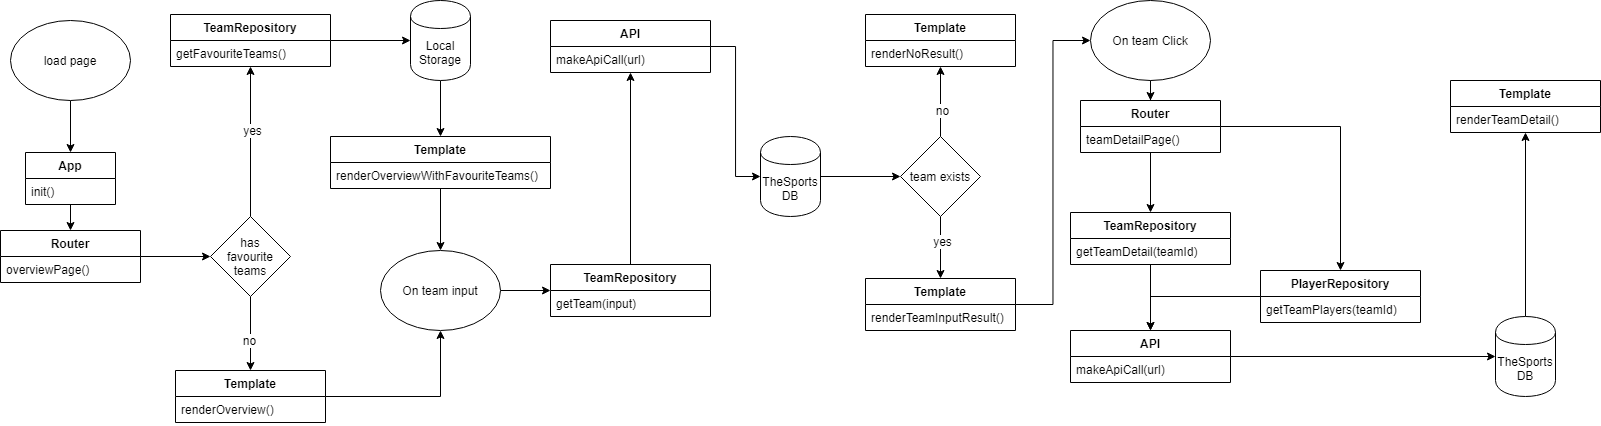

The diagram above was exported from draw.io. Its source (the exported page's mxGraphModel, read from the mxfile embedded in the PNG):
<mxGraphModel dx="1656" dy="918" grid="1" gridSize="10" guides="1" tooltips="1" connect="1" arrows="1" fold="1" page="1" pageScale="1" pageWidth="827" pageHeight="1169" math="0" shadow="0">
  <root>
    <mxCell id="0" />
    <mxCell id="1" parent="0" />
    <mxCell id="72Bu9suyL0dpH2cN-q8U-14" style="edgeStyle=orthogonalEdgeStyle;rounded=0;orthogonalLoop=1;jettySize=auto;html=1;" parent="1" source="72Bu9suyL0dpH2cN-q8U-2" target="72Bu9suyL0dpH2cN-q8U-10" edge="1">
      <mxGeometry relative="1" as="geometry" />
    </mxCell>
    <mxCell id="72Bu9suyL0dpH2cN-q8U-2" value="App" style="swimlane;fontStyle=1;align=center;verticalAlign=top;childLayout=stackLayout;horizontal=1;startSize=26;horizontalStack=0;resizeParent=1;resizeParentMax=0;resizeLast=0;collapsible=1;marginBottom=0;" parent="1" vertex="1">
      <mxGeometry x="45" y="172" width="90" height="52" as="geometry" />
    </mxCell>
    <mxCell id="72Bu9suyL0dpH2cN-q8U-3" value="init()" style="text;strokeColor=none;fillColor=none;align=left;verticalAlign=top;spacingLeft=4;spacingRight=4;overflow=hidden;rotatable=0;points=[[0,0.5],[1,0.5]];portConstraint=eastwest;" parent="72Bu9suyL0dpH2cN-q8U-2" vertex="1">
      <mxGeometry y="26" width="90" height="26" as="geometry" />
    </mxCell>
    <mxCell id="c8RUwh1i9MElJDW52ci9-2" style="edgeStyle=orthogonalEdgeStyle;rounded=0;orthogonalLoop=1;jettySize=auto;html=1;entryX=0;entryY=0.5;entryDx=0;entryDy=0;" edge="1" parent="1" source="72Bu9suyL0dpH2cN-q8U-10" target="c8RUwh1i9MElJDW52ci9-1">
      <mxGeometry relative="1" as="geometry" />
    </mxCell>
    <mxCell id="72Bu9suyL0dpH2cN-q8U-10" value="Router&#10;" style="swimlane;fontStyle=1;align=center;verticalAlign=top;childLayout=stackLayout;horizontal=1;startSize=26;horizontalStack=0;resizeParent=1;resizeParentMax=0;resizeLast=0;collapsible=1;marginBottom=0;" parent="1" vertex="1">
      <mxGeometry x="20" y="250" width="140" height="52" as="geometry" />
    </mxCell>
    <mxCell id="72Bu9suyL0dpH2cN-q8U-11" value="overviewPage()&#10;" style="text;strokeColor=none;fillColor=none;align=left;verticalAlign=top;spacingLeft=4;spacingRight=4;overflow=hidden;rotatable=0;points=[[0,0.5],[1,0.5]];portConstraint=eastwest;" parent="72Bu9suyL0dpH2cN-q8U-10" vertex="1">
      <mxGeometry y="26" width="140" height="26" as="geometry" />
    </mxCell>
    <mxCell id="72Bu9suyL0dpH2cN-q8U-16" style="edgeStyle=orthogonalEdgeStyle;rounded=0;orthogonalLoop=1;jettySize=auto;html=1;" parent="1" source="72Bu9suyL0dpH2cN-q8U-15" target="72Bu9suyL0dpH2cN-q8U-2" edge="1">
      <mxGeometry relative="1" as="geometry" />
    </mxCell>
    <mxCell id="72Bu9suyL0dpH2cN-q8U-15" value="load page" style="ellipse;whiteSpace=wrap;html=1;" parent="1" vertex="1">
      <mxGeometry x="30" y="40" width="120" height="80" as="geometry" />
    </mxCell>
    <mxCell id="c8RUwh1i9MElJDW52ci9-4" style="edgeStyle=orthogonalEdgeStyle;rounded=0;orthogonalLoop=1;jettySize=auto;html=1;" edge="1" parent="1" source="c8RUwh1i9MElJDW52ci9-1" target="c8RUwh1i9MElJDW52ci9-20">
      <mxGeometry relative="1" as="geometry">
        <mxPoint x="490" y="450" as="targetPoint" />
      </mxGeometry>
    </mxCell>
    <mxCell id="c8RUwh1i9MElJDW52ci9-6" value="no" style="text;html=1;align=center;verticalAlign=middle;resizable=0;points=[];labelBackgroundColor=#ffffff;" vertex="1" connectable="0" parent="c8RUwh1i9MElJDW52ci9-4">
      <mxGeometry x="0.1804" y="-2" relative="1" as="geometry">
        <mxPoint as="offset" />
      </mxGeometry>
    </mxCell>
    <mxCell id="c8RUwh1i9MElJDW52ci9-13" style="edgeStyle=orthogonalEdgeStyle;rounded=0;orthogonalLoop=1;jettySize=auto;html=1;" edge="1" parent="1" source="c8RUwh1i9MElJDW52ci9-1" target="c8RUwh1i9MElJDW52ci9-8">
      <mxGeometry relative="1" as="geometry" />
    </mxCell>
    <mxCell id="c8RUwh1i9MElJDW52ci9-14" value="yes" style="text;html=1;align=center;verticalAlign=middle;resizable=0;points=[];labelBackgroundColor=#ffffff;" vertex="1" connectable="0" parent="c8RUwh1i9MElJDW52ci9-13">
      <mxGeometry x="0.1657" y="-1" relative="1" as="geometry">
        <mxPoint as="offset" />
      </mxGeometry>
    </mxCell>
    <mxCell id="c8RUwh1i9MElJDW52ci9-1" value="has&lt;br&gt;favourite&lt;br&gt;teams" style="rhombus;whiteSpace=wrap;html=1;" vertex="1" parent="1">
      <mxGeometry x="230" y="236" width="80" height="80" as="geometry" />
    </mxCell>
    <mxCell id="c8RUwh1i9MElJDW52ci9-18" style="edgeStyle=orthogonalEdgeStyle;rounded=0;orthogonalLoop=1;jettySize=auto;html=1;" edge="1" parent="1" source="c8RUwh1i9MElJDW52ci9-7" target="c8RUwh1i9MElJDW52ci9-16">
      <mxGeometry relative="1" as="geometry" />
    </mxCell>
    <mxCell id="c8RUwh1i9MElJDW52ci9-7" value="Local&lt;br&gt;Storage" style="shape=cylinder;whiteSpace=wrap;html=1;boundedLbl=1;backgroundOutline=1;" vertex="1" parent="1">
      <mxGeometry x="430" y="20" width="60" height="80" as="geometry" />
    </mxCell>
    <mxCell id="c8RUwh1i9MElJDW52ci9-15" style="edgeStyle=orthogonalEdgeStyle;rounded=0;orthogonalLoop=1;jettySize=auto;html=1;" edge="1" parent="1" source="c8RUwh1i9MElJDW52ci9-8" target="c8RUwh1i9MElJDW52ci9-7">
      <mxGeometry relative="1" as="geometry" />
    </mxCell>
    <mxCell id="c8RUwh1i9MElJDW52ci9-8" value="TeamRepository" style="swimlane;fontStyle=1;align=center;verticalAlign=top;childLayout=stackLayout;horizontal=1;startSize=26;horizontalStack=0;resizeParent=1;resizeParentMax=0;resizeLast=0;collapsible=1;marginBottom=0;" vertex="1" parent="1">
      <mxGeometry x="190" y="34" width="160" height="52" as="geometry" />
    </mxCell>
    <mxCell id="c8RUwh1i9MElJDW52ci9-9" value="getFavouriteTeams()" style="text;strokeColor=none;fillColor=none;align=left;verticalAlign=top;spacingLeft=4;spacingRight=4;overflow=hidden;rotatable=0;points=[[0,0.5],[1,0.5]];portConstraint=eastwest;" vertex="1" parent="c8RUwh1i9MElJDW52ci9-8">
      <mxGeometry y="26" width="160" height="26" as="geometry" />
    </mxCell>
    <mxCell id="c8RUwh1i9MElJDW52ci9-51" style="edgeStyle=orthogonalEdgeStyle;rounded=0;orthogonalLoop=1;jettySize=auto;html=1;" edge="1" parent="1" source="c8RUwh1i9MElJDW52ci9-16" target="c8RUwh1i9MElJDW52ci9-22">
      <mxGeometry relative="1" as="geometry" />
    </mxCell>
    <mxCell id="c8RUwh1i9MElJDW52ci9-16" value="Template" style="swimlane;fontStyle=1;align=center;verticalAlign=top;childLayout=stackLayout;horizontal=1;startSize=26;horizontalStack=0;resizeParent=1;resizeParentMax=0;resizeLast=0;collapsible=1;marginBottom=0;" vertex="1" parent="1">
      <mxGeometry x="350.00000000000006" y="156" width="220" height="52" as="geometry" />
    </mxCell>
    <mxCell id="c8RUwh1i9MElJDW52ci9-17" value="renderOverviewWithFavouriteTeams()" style="text;strokeColor=none;fillColor=none;align=left;verticalAlign=top;spacingLeft=4;spacingRight=4;overflow=hidden;rotatable=0;points=[[0,0.5],[1,0.5]];portConstraint=eastwest;" vertex="1" parent="c8RUwh1i9MElJDW52ci9-16">
      <mxGeometry y="26" width="220" height="26" as="geometry" />
    </mxCell>
    <mxCell id="c8RUwh1i9MElJDW52ci9-23" style="edgeStyle=orthogonalEdgeStyle;rounded=0;orthogonalLoop=1;jettySize=auto;html=1;entryX=0.5;entryY=1;entryDx=0;entryDy=0;" edge="1" parent="1" source="c8RUwh1i9MElJDW52ci9-20" target="c8RUwh1i9MElJDW52ci9-22">
      <mxGeometry relative="1" as="geometry" />
    </mxCell>
    <mxCell id="c8RUwh1i9MElJDW52ci9-20" value="Template" style="swimlane;fontStyle=1;align=center;verticalAlign=top;childLayout=stackLayout;horizontal=1;startSize=26;horizontalStack=0;resizeParent=1;resizeParentMax=0;resizeLast=0;collapsible=1;marginBottom=0;" vertex="1" parent="1">
      <mxGeometry x="195" y="390" width="150" height="52" as="geometry" />
    </mxCell>
    <mxCell id="c8RUwh1i9MElJDW52ci9-21" value="renderOverview()" style="text;strokeColor=none;fillColor=none;align=left;verticalAlign=top;spacingLeft=4;spacingRight=4;overflow=hidden;rotatable=0;points=[[0,0.5],[1,0.5]];portConstraint=eastwest;" vertex="1" parent="c8RUwh1i9MElJDW52ci9-20">
      <mxGeometry y="26" width="150" height="26" as="geometry" />
    </mxCell>
    <mxCell id="c8RUwh1i9MElJDW52ci9-26" style="edgeStyle=orthogonalEdgeStyle;rounded=0;orthogonalLoop=1;jettySize=auto;html=1;" edge="1" parent="1" source="c8RUwh1i9MElJDW52ci9-22" target="c8RUwh1i9MElJDW52ci9-24">
      <mxGeometry relative="1" as="geometry" />
    </mxCell>
    <mxCell id="c8RUwh1i9MElJDW52ci9-22" value="On team input" style="ellipse;whiteSpace=wrap;html=1;" vertex="1" parent="1">
      <mxGeometry x="400" y="270" width="120" height="80" as="geometry" />
    </mxCell>
    <mxCell id="c8RUwh1i9MElJDW52ci9-28" style="edgeStyle=orthogonalEdgeStyle;rounded=0;orthogonalLoop=1;jettySize=auto;html=1;" edge="1" parent="1" source="c8RUwh1i9MElJDW52ci9-24" target="c8RUwh1i9MElJDW52ci9-32">
      <mxGeometry relative="1" as="geometry">
        <mxPoint x="529" y="616" as="targetPoint" />
      </mxGeometry>
    </mxCell>
    <mxCell id="c8RUwh1i9MElJDW52ci9-24" value="TeamRepository" style="swimlane;fontStyle=1;align=center;verticalAlign=top;childLayout=stackLayout;horizontal=1;startSize=26;horizontalStack=0;resizeParent=1;resizeParentMax=0;resizeLast=0;collapsible=1;marginBottom=0;" vertex="1" parent="1">
      <mxGeometry x="570" y="284" width="160" height="52" as="geometry" />
    </mxCell>
    <mxCell id="c8RUwh1i9MElJDW52ci9-25" value="getTeam(input)" style="text;strokeColor=none;fillColor=none;align=left;verticalAlign=top;spacingLeft=4;spacingRight=4;overflow=hidden;rotatable=0;points=[[0,0.5],[1,0.5]];portConstraint=eastwest;" vertex="1" parent="c8RUwh1i9MElJDW52ci9-24">
      <mxGeometry y="26" width="160" height="26" as="geometry" />
    </mxCell>
    <mxCell id="c8RUwh1i9MElJDW52ci9-36" style="edgeStyle=orthogonalEdgeStyle;rounded=0;orthogonalLoop=1;jettySize=auto;html=1;" edge="1" parent="1" source="c8RUwh1i9MElJDW52ci9-27" target="c8RUwh1i9MElJDW52ci9-31">
      <mxGeometry relative="1" as="geometry" />
    </mxCell>
    <mxCell id="c8RUwh1i9MElJDW52ci9-27" value="TheSports&lt;br&gt;DB" style="shape=cylinder;whiteSpace=wrap;html=1;boundedLbl=1;backgroundOutline=1;" vertex="1" parent="1">
      <mxGeometry x="780" y="156" width="60" height="80" as="geometry" />
    </mxCell>
    <mxCell id="c8RUwh1i9MElJDW52ci9-29" value="Template" style="swimlane;fontStyle=1;align=center;verticalAlign=top;childLayout=stackLayout;horizontal=1;startSize=26;horizontalStack=0;resizeParent=1;resizeParentMax=0;resizeLast=0;collapsible=1;marginBottom=0;" vertex="1" parent="1">
      <mxGeometry x="885" y="34" width="150" height="52" as="geometry" />
    </mxCell>
    <mxCell id="c8RUwh1i9MElJDW52ci9-30" value="renderNoResult()" style="text;strokeColor=none;fillColor=none;align=left;verticalAlign=top;spacingLeft=4;spacingRight=4;overflow=hidden;rotatable=0;points=[[0,0.5],[1,0.5]];portConstraint=eastwest;" vertex="1" parent="c8RUwh1i9MElJDW52ci9-29">
      <mxGeometry y="26" width="150" height="26" as="geometry" />
    </mxCell>
    <mxCell id="c8RUwh1i9MElJDW52ci9-39" style="edgeStyle=orthogonalEdgeStyle;rounded=0;orthogonalLoop=1;jettySize=auto;html=1;" edge="1" parent="1" source="c8RUwh1i9MElJDW52ci9-31" target="c8RUwh1i9MElJDW52ci9-37">
      <mxGeometry relative="1" as="geometry" />
    </mxCell>
    <mxCell id="c8RUwh1i9MElJDW52ci9-43" value="yes" style="text;html=1;align=center;verticalAlign=middle;resizable=0;points=[];labelBackgroundColor=#ffffff;" vertex="1" connectable="0" parent="c8RUwh1i9MElJDW52ci9-39">
      <mxGeometry x="-0.2" y="1" relative="1" as="geometry">
        <mxPoint as="offset" />
      </mxGeometry>
    </mxCell>
    <mxCell id="c8RUwh1i9MElJDW52ci9-40" style="edgeStyle=orthogonalEdgeStyle;rounded=0;orthogonalLoop=1;jettySize=auto;html=1;" edge="1" parent="1" source="c8RUwh1i9MElJDW52ci9-31" target="c8RUwh1i9MElJDW52ci9-29">
      <mxGeometry relative="1" as="geometry" />
    </mxCell>
    <mxCell id="c8RUwh1i9MElJDW52ci9-42" value="no" style="text;html=1;align=center;verticalAlign=middle;resizable=0;points=[];labelBackgroundColor=#ffffff;" vertex="1" connectable="0" parent="c8RUwh1i9MElJDW52ci9-40">
      <mxGeometry x="-0.2308" y="-1" relative="1" as="geometry">
        <mxPoint as="offset" />
      </mxGeometry>
    </mxCell>
    <mxCell id="c8RUwh1i9MElJDW52ci9-31" value="team exists" style="rhombus;whiteSpace=wrap;html=1;" vertex="1" parent="1">
      <mxGeometry x="920" y="156" width="80" height="80" as="geometry" />
    </mxCell>
    <mxCell id="c8RUwh1i9MElJDW52ci9-52" style="edgeStyle=orthogonalEdgeStyle;rounded=0;orthogonalLoop=1;jettySize=auto;html=1;entryX=0;entryY=0.5;entryDx=0;entryDy=0;" edge="1" parent="1" source="c8RUwh1i9MElJDW52ci9-32" target="c8RUwh1i9MElJDW52ci9-27">
      <mxGeometry relative="1" as="geometry" />
    </mxCell>
    <mxCell id="c8RUwh1i9MElJDW52ci9-32" value="API" style="swimlane;fontStyle=1;align=center;verticalAlign=top;childLayout=stackLayout;horizontal=1;startSize=26;horizontalStack=0;resizeParent=1;resizeParentMax=0;resizeLast=0;collapsible=1;marginBottom=0;" vertex="1" parent="1">
      <mxGeometry x="570" y="40" width="160" height="52" as="geometry" />
    </mxCell>
    <mxCell id="c8RUwh1i9MElJDW52ci9-33" value="makeApiCall(url)" style="text;strokeColor=none;fillColor=none;align=left;verticalAlign=top;spacingLeft=4;spacingRight=4;overflow=hidden;rotatable=0;points=[[0,0.5],[1,0.5]];portConstraint=eastwest;" vertex="1" parent="c8RUwh1i9MElJDW52ci9-32">
      <mxGeometry y="26" width="160" height="26" as="geometry" />
    </mxCell>
    <mxCell id="c8RUwh1i9MElJDW52ci9-54" style="edgeStyle=orthogonalEdgeStyle;rounded=0;orthogonalLoop=1;jettySize=auto;html=1;entryX=0;entryY=0.5;entryDx=0;entryDy=0;" edge="1" parent="1" source="c8RUwh1i9MElJDW52ci9-37" target="c8RUwh1i9MElJDW52ci9-45">
      <mxGeometry relative="1" as="geometry" />
    </mxCell>
    <mxCell id="c8RUwh1i9MElJDW52ci9-37" value="Template" style="swimlane;fontStyle=1;align=center;verticalAlign=top;childLayout=stackLayout;horizontal=1;startSize=26;horizontalStack=0;resizeParent=1;resizeParentMax=0;resizeLast=0;collapsible=1;marginBottom=0;" vertex="1" parent="1">
      <mxGeometry x="885" y="298" width="150" height="52" as="geometry" />
    </mxCell>
    <mxCell id="c8RUwh1i9MElJDW52ci9-38" value="renderTeamInputResult()" style="text;strokeColor=none;fillColor=none;align=left;verticalAlign=top;spacingLeft=4;spacingRight=4;overflow=hidden;rotatable=0;points=[[0,0.5],[1,0.5]];portConstraint=eastwest;" vertex="1" parent="c8RUwh1i9MElJDW52ci9-37">
      <mxGeometry y="26" width="150" height="26" as="geometry" />
    </mxCell>
    <mxCell id="c8RUwh1i9MElJDW52ci9-50" style="edgeStyle=orthogonalEdgeStyle;rounded=0;orthogonalLoop=1;jettySize=auto;html=1;" edge="1" parent="1" source="c8RUwh1i9MElJDW52ci9-45" target="c8RUwh1i9MElJDW52ci9-47">
      <mxGeometry relative="1" as="geometry" />
    </mxCell>
    <mxCell id="c8RUwh1i9MElJDW52ci9-45" value="On team Click" style="ellipse;whiteSpace=wrap;html=1;" vertex="1" parent="1">
      <mxGeometry x="1110" y="20" width="120" height="80" as="geometry" />
    </mxCell>
    <mxCell id="c8RUwh1i9MElJDW52ci9-62" style="edgeStyle=orthogonalEdgeStyle;rounded=0;orthogonalLoop=1;jettySize=auto;html=1;entryX=0.5;entryY=0;entryDx=0;entryDy=0;" edge="1" parent="1" source="c8RUwh1i9MElJDW52ci9-47" target="c8RUwh1i9MElJDW52ci9-59">
      <mxGeometry relative="1" as="geometry" />
    </mxCell>
    <mxCell id="c8RUwh1i9MElJDW52ci9-70" style="edgeStyle=orthogonalEdgeStyle;rounded=0;orthogonalLoop=1;jettySize=auto;html=1;" edge="1" parent="1" source="c8RUwh1i9MElJDW52ci9-47" target="c8RUwh1i9MElJDW52ci9-68">
      <mxGeometry relative="1" as="geometry" />
    </mxCell>
    <mxCell id="c8RUwh1i9MElJDW52ci9-47" value="Router&#10;" style="swimlane;fontStyle=1;align=center;verticalAlign=top;childLayout=stackLayout;horizontal=1;startSize=26;horizontalStack=0;resizeParent=1;resizeParentMax=0;resizeLast=0;collapsible=1;marginBottom=0;" vertex="1" parent="1">
      <mxGeometry x="1100" y="120" width="140" height="52" as="geometry" />
    </mxCell>
    <mxCell id="c8RUwh1i9MElJDW52ci9-48" value="teamDetailPage()" style="text;strokeColor=none;fillColor=none;align=left;verticalAlign=top;spacingLeft=4;spacingRight=4;overflow=hidden;rotatable=0;points=[[0,0.5],[1,0.5]];portConstraint=eastwest;" vertex="1" parent="c8RUwh1i9MElJDW52ci9-47">
      <mxGeometry y="26" width="140" height="26" as="geometry" />
    </mxCell>
    <mxCell id="c8RUwh1i9MElJDW52ci9-55" value="Template" style="swimlane;fontStyle=1;align=center;verticalAlign=top;childLayout=stackLayout;horizontal=1;startSize=26;horizontalStack=0;resizeParent=1;resizeParentMax=0;resizeLast=0;collapsible=1;marginBottom=0;" vertex="1" parent="1">
      <mxGeometry x="1470" y="100" width="150" height="52" as="geometry" />
    </mxCell>
    <mxCell id="c8RUwh1i9MElJDW52ci9-56" value="renderTeamDetail()" style="text;strokeColor=none;fillColor=none;align=left;verticalAlign=top;spacingLeft=4;spacingRight=4;overflow=hidden;rotatable=0;points=[[0,0.5],[1,0.5]];portConstraint=eastwest;" vertex="1" parent="c8RUwh1i9MElJDW52ci9-55">
      <mxGeometry y="26" width="150" height="26" as="geometry" />
    </mxCell>
    <mxCell id="c8RUwh1i9MElJDW52ci9-64" style="edgeStyle=orthogonalEdgeStyle;rounded=0;orthogonalLoop=1;jettySize=auto;html=1;" edge="1" parent="1" source="c8RUwh1i9MElJDW52ci9-57" target="c8RUwh1i9MElJDW52ci9-61">
      <mxGeometry relative="1" as="geometry" />
    </mxCell>
    <mxCell id="c8RUwh1i9MElJDW52ci9-57" value="API" style="swimlane;fontStyle=1;align=center;verticalAlign=top;childLayout=stackLayout;horizontal=1;startSize=26;horizontalStack=0;resizeParent=1;resizeParentMax=0;resizeLast=0;collapsible=1;marginBottom=0;" vertex="1" parent="1">
      <mxGeometry x="1090" y="350" width="160" height="52" as="geometry" />
    </mxCell>
    <mxCell id="c8RUwh1i9MElJDW52ci9-58" value="makeApiCall(url)" style="text;strokeColor=none;fillColor=none;align=left;verticalAlign=top;spacingLeft=4;spacingRight=4;overflow=hidden;rotatable=0;points=[[0,0.5],[1,0.5]];portConstraint=eastwest;" vertex="1" parent="c8RUwh1i9MElJDW52ci9-57">
      <mxGeometry y="26" width="160" height="26" as="geometry" />
    </mxCell>
    <mxCell id="c8RUwh1i9MElJDW52ci9-63" style="edgeStyle=orthogonalEdgeStyle;rounded=0;orthogonalLoop=1;jettySize=auto;html=1;" edge="1" parent="1" source="c8RUwh1i9MElJDW52ci9-59" target="c8RUwh1i9MElJDW52ci9-57">
      <mxGeometry relative="1" as="geometry" />
    </mxCell>
    <mxCell id="c8RUwh1i9MElJDW52ci9-59" value="TeamRepository" style="swimlane;fontStyle=1;align=center;verticalAlign=top;childLayout=stackLayout;horizontal=1;startSize=26;horizontalStack=0;resizeParent=1;resizeParentMax=0;resizeLast=0;collapsible=1;marginBottom=0;" vertex="1" parent="1">
      <mxGeometry x="1090" y="232" width="160" height="52" as="geometry" />
    </mxCell>
    <mxCell id="c8RUwh1i9MElJDW52ci9-60" value="getTeamDetail(teamId)" style="text;strokeColor=none;fillColor=none;align=left;verticalAlign=top;spacingLeft=4;spacingRight=4;overflow=hidden;rotatable=0;points=[[0,0.5],[1,0.5]];portConstraint=eastwest;" vertex="1" parent="c8RUwh1i9MElJDW52ci9-59">
      <mxGeometry y="26" width="160" height="26" as="geometry" />
    </mxCell>
    <mxCell id="c8RUwh1i9MElJDW52ci9-67" style="edgeStyle=orthogonalEdgeStyle;rounded=0;orthogonalLoop=1;jettySize=auto;html=1;" edge="1" parent="1" source="c8RUwh1i9MElJDW52ci9-61" target="c8RUwh1i9MElJDW52ci9-55">
      <mxGeometry relative="1" as="geometry" />
    </mxCell>
    <mxCell id="c8RUwh1i9MElJDW52ci9-61" value="TheSports&lt;br&gt;DB" style="shape=cylinder;whiteSpace=wrap;html=1;boundedLbl=1;backgroundOutline=1;" vertex="1" parent="1">
      <mxGeometry x="1515" y="336" width="60" height="80" as="geometry" />
    </mxCell>
    <mxCell id="c8RUwh1i9MElJDW52ci9-71" style="edgeStyle=orthogonalEdgeStyle;rounded=0;orthogonalLoop=1;jettySize=auto;html=1;" edge="1" parent="1" source="c8RUwh1i9MElJDW52ci9-68" target="c8RUwh1i9MElJDW52ci9-57">
      <mxGeometry relative="1" as="geometry" />
    </mxCell>
    <mxCell id="c8RUwh1i9MElJDW52ci9-68" value="PlayerRepository" style="swimlane;fontStyle=1;align=center;verticalAlign=top;childLayout=stackLayout;horizontal=1;startSize=26;horizontalStack=0;resizeParent=1;resizeParentMax=0;resizeLast=0;collapsible=1;marginBottom=0;" vertex="1" parent="1">
      <mxGeometry x="1280" y="290" width="160" height="52" as="geometry" />
    </mxCell>
    <mxCell id="c8RUwh1i9MElJDW52ci9-69" value="getTeamPlayers(teamId)" style="text;strokeColor=none;fillColor=none;align=left;verticalAlign=top;spacingLeft=4;spacingRight=4;overflow=hidden;rotatable=0;points=[[0,0.5],[1,0.5]];portConstraint=eastwest;" vertex="1" parent="c8RUwh1i9MElJDW52ci9-68">
      <mxGeometry y="26" width="160" height="26" as="geometry" />
    </mxCell>
  </root>
</mxGraphModel>